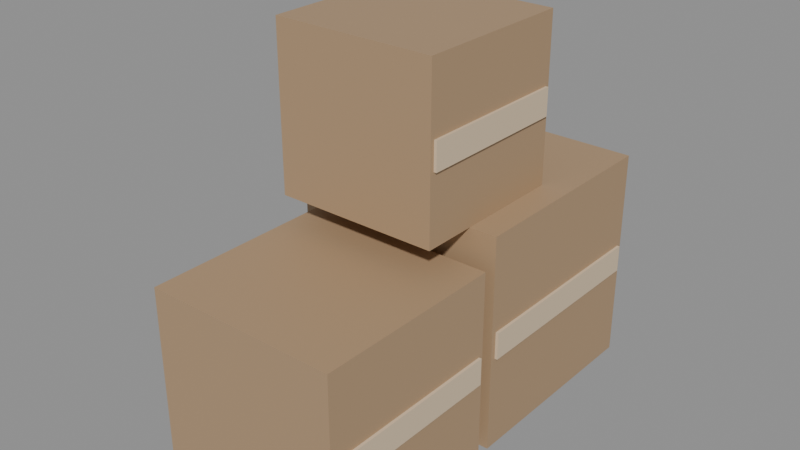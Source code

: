 # Source: SM_Prop_Crates.blend  (saved by Blender 5.3.31; exported with 4.5.12 LTS)
import bpy
from mathutils import Matrix  # noqa: F401  (used for matrix-valued properties, if any)

bpy.ops.wm.read_factory_settings(use_empty=True)
scene = bpy.context.scene
scene.name = 'Scene'

# ---- materials (node trees are filled in below, after node groups)
mat_wood = bpy.data.materials.new('Wood')
mat_wood.diffuse_color = (0.42, 0.28, 0.16, 1.0)
mat_woodlight = bpy.data.materials.new('WoodLight')
mat_woodlight.diffuse_color = (0.7, 0.55, 0.38, 1.0)
mat_metal = bpy.data.materials.new('Metal')
mat_metal.diffuse_color = (0.55, 0.56, 0.58, 1.0)
mat_metaldark = bpy.data.materials.new('MetalDark')
mat_metaldark.diffuse_color = (0.08, 0.08, 0.09, 1.0)
mat_plastic = bpy.data.materials.new('Plastic')
mat_plastic.diffuse_color = (0.06, 0.06, 0.07, 1.0)
mat_plasticwhite = bpy.data.materials.new('PlasticWhite')
mat_plasticwhite.diffuse_color = (0.85, 0.86, 0.87, 1.0)
mat_fabric = bpy.data.materials.new('Fabric')
mat_fabric.diffuse_color = (0.12, 0.18, 0.32, 1.0)
mat_fabricred = bpy.data.materials.new('FabricRed')
mat_fabricred.diffuse_color = (0.45, 0.07, 0.07, 1.0)
mat_concrete = bpy.data.materials.new('Concrete')
mat_concrete.diffuse_color = (0.55, 0.54, 0.52, 1.0)
mat_screen = bpy.data.materials.new('Screen')
mat_screen.diffuse_color = (0.02, 0.05, 0.12, 1.0)
mat_screenon = bpy.data.materials.new('ScreenOn')
mat_screenon.diffuse_color = (0.15, 0.45, 0.95, 1.0)
mat_glass = bpy.data.materials.new('Glass')
mat_glass.diffuse_color = (0.6, 0.75, 0.8, 1.0)
mat_leaf = bpy.data.materials.new('Leaf')
mat_leaf.diffuse_color = (0.12, 0.32, 0.1, 1.0)
mat_soil = bpy.data.materials.new('Soil')
mat_soil.diffuse_color = (0.18, 0.12, 0.08, 1.0)
mat_paintred = bpy.data.materials.new('PaintRed')
mat_paintred.diffuse_color = (0.75, 0.05, 0.04, 1.0)
mat_paintblue = bpy.data.materials.new('PaintBlue')
mat_paintblue.diffuse_color = (0.05, 0.2, 0.55, 1.0)
mat_paintyellow = bpy.data.materials.new('PaintYellow')
mat_paintyellow.diffuse_color = (0.95, 0.75, 0.1, 1.0)
mat_paintgreen = bpy.data.materials.new('PaintGreen')
mat_paintgreen.diffuse_color = (0.1, 0.35, 0.2, 1.0)
mat_paintorange = bpy.data.materials.new('PaintOrange')
mat_paintorange.diffuse_color = (1.0, 0.45, 0.08, 1.0)
mat_rubber = bpy.data.materials.new('Rubber')
mat_rubber.diffuse_color = (0.02, 0.02, 0.02, 1.0)
mat_paper = bpy.data.materials.new('Paper')
mat_paper.diffuse_color = (0.9, 0.88, 0.82, 1.0)
mat_ntnublue = bpy.data.materials.new('NTNUBlue')
mat_ntnublue.diffuse_color = (0.0, 0.25, 0.55, 1.0)

# ---- material node trees
mat_wood.use_nodes = True; mat_wood.node_tree.nodes.clear()
_N = mat_wood.node_tree.nodes; _L = mat_wood.node_tree.links
n0 = _N.new('ShaderNodeBsdfPrincipled'); n0.name = 'Principled BSDF'; n0.location = (-200, 100)
n0.inputs[0].default_value = (0.42, 0.28, 0.16, 1.0)
n0.inputs[2].default_value = 0.55
n0.inputs[10].default_value = 0.005
n1 = _N.new('ShaderNodeOutputMaterial'); n1.name = 'Material Output'; n1.location = (200, 100)
_L.new(n0.outputs[0], n1.inputs[0])
n1.is_active_output = True
mat_woodlight.use_nodes = True; mat_woodlight.node_tree.nodes.clear()
_N = mat_woodlight.node_tree.nodes; _L = mat_woodlight.node_tree.links
n0 = _N.new('ShaderNodeBsdfPrincipled'); n0.name = 'Principled BSDF'; n0.location = (-200, 100)
n0.inputs[0].default_value = (0.7, 0.55, 0.38, 1.0)
n0.inputs[2].default_value = 0.55
n0.inputs[10].default_value = 0.005
n1 = _N.new('ShaderNodeOutputMaterial'); n1.name = 'Material Output'; n1.location = (200, 100)
_L.new(n0.outputs[0], n1.inputs[0])
n1.is_active_output = True
mat_metal.use_nodes = True; mat_metal.node_tree.nodes.clear()
_N = mat_metal.node_tree.nodes; _L = mat_metal.node_tree.links
n0 = _N.new('ShaderNodeBsdfPrincipled'); n0.name = 'Principled BSDF'; n0.location = (-200, 100)
n0.inputs[0].default_value = (0.55, 0.56, 0.58, 1.0)
n0.inputs[1].default_value = 0.9
n0.inputs[2].default_value = 0.35
n0.inputs[10].default_value = 0.005
n1 = _N.new('ShaderNodeOutputMaterial'); n1.name = 'Material Output'; n1.location = (200, 100)
_L.new(n0.outputs[0], n1.inputs[0])
n1.is_active_output = True
mat_metaldark.use_nodes = True; mat_metaldark.node_tree.nodes.clear()
_N = mat_metaldark.node_tree.nodes; _L = mat_metaldark.node_tree.links
n0 = _N.new('ShaderNodeBsdfPrincipled'); n0.name = 'Principled BSDF'; n0.location = (-200, 100)
n0.inputs[0].default_value = (0.08, 0.08, 0.09, 1.0)
n0.inputs[1].default_value = 0.7
n0.inputs[10].default_value = 0.005
n1 = _N.new('ShaderNodeOutputMaterial'); n1.name = 'Material Output'; n1.location = (200, 100)
_L.new(n0.outputs[0], n1.inputs[0])
n1.is_active_output = True
mat_plastic.use_nodes = True; mat_plastic.node_tree.nodes.clear()
_N = mat_plastic.node_tree.nodes; _L = mat_plastic.node_tree.links
n0 = _N.new('ShaderNodeBsdfPrincipled'); n0.name = 'Principled BSDF'; n0.location = (-200, 100)
n0.inputs[0].default_value = (0.06, 0.06, 0.07, 1.0)
n0.inputs[2].default_value = 0.6
n0.inputs[10].default_value = 0.005
n1 = _N.new('ShaderNodeOutputMaterial'); n1.name = 'Material Output'; n1.location = (200, 100)
_L.new(n0.outputs[0], n1.inputs[0])
n1.is_active_output = True
mat_plasticwhite.use_nodes = True; mat_plasticwhite.node_tree.nodes.clear()
_N = mat_plasticwhite.node_tree.nodes; _L = mat_plasticwhite.node_tree.links
n0 = _N.new('ShaderNodeBsdfPrincipled'); n0.name = 'Principled BSDF'; n0.location = (-200, 100)
n0.inputs[0].default_value = (0.85, 0.86, 0.87, 1.0)
n0.inputs[10].default_value = 0.005
n1 = _N.new('ShaderNodeOutputMaterial'); n1.name = 'Material Output'; n1.location = (200, 100)
_L.new(n0.outputs[0], n1.inputs[0])
n1.is_active_output = True
mat_fabric.use_nodes = True; mat_fabric.node_tree.nodes.clear()
_N = mat_fabric.node_tree.nodes; _L = mat_fabric.node_tree.links
n0 = _N.new('ShaderNodeBsdfPrincipled'); n0.name = 'Principled BSDF'; n0.location = (-200, 100)
n0.inputs[0].default_value = (0.12, 0.18, 0.32, 1.0)
n0.inputs[2].default_value = 0.95
n0.inputs[10].default_value = 0.005
n1 = _N.new('ShaderNodeOutputMaterial'); n1.name = 'Material Output'; n1.location = (200, 100)
_L.new(n0.outputs[0], n1.inputs[0])
n1.is_active_output = True
mat_fabricred.use_nodes = True; mat_fabricred.node_tree.nodes.clear()
_N = mat_fabricred.node_tree.nodes; _L = mat_fabricred.node_tree.links
n0 = _N.new('ShaderNodeBsdfPrincipled'); n0.name = 'Principled BSDF'; n0.location = (-200, 100)
n0.inputs[0].default_value = (0.45, 0.07, 0.07, 1.0)
n0.inputs[2].default_value = 0.95
n0.inputs[10].default_value = 0.005
n1 = _N.new('ShaderNodeOutputMaterial'); n1.name = 'Material Output'; n1.location = (200, 100)
_L.new(n0.outputs[0], n1.inputs[0])
n1.is_active_output = True
mat_concrete.use_nodes = True; mat_concrete.node_tree.nodes.clear()
_N = mat_concrete.node_tree.nodes; _L = mat_concrete.node_tree.links
n0 = _N.new('ShaderNodeBsdfPrincipled'); n0.name = 'Principled BSDF'; n0.location = (-200, 100)
n0.inputs[0].default_value = (0.55, 0.54, 0.52, 1.0)
n0.inputs[2].default_value = 0.9
n0.inputs[10].default_value = 0.005
n1 = _N.new('ShaderNodeOutputMaterial'); n1.name = 'Material Output'; n1.location = (200, 100)
_L.new(n0.outputs[0], n1.inputs[0])
n1.is_active_output = True
mat_screen.use_nodes = True; mat_screen.node_tree.nodes.clear()
_N = mat_screen.node_tree.nodes; _L = mat_screen.node_tree.links
n0 = _N.new('ShaderNodeBsdfPrincipled'); n0.name = 'Principled BSDF'; n0.location = (-200, 100)
n0.inputs[0].default_value = (0.02, 0.05, 0.12, 1.0)
n0.inputs[1].default_value = 0.2
n0.inputs[2].default_value = 0.1
n0.inputs[10].default_value = 0.005
n1 = _N.new('ShaderNodeOutputMaterial'); n1.name = 'Material Output'; n1.location = (200, 100)
_L.new(n0.outputs[0], n1.inputs[0])
n1.is_active_output = True
mat_screenon.use_nodes = True; mat_screenon.node_tree.nodes.clear()
_N = mat_screenon.node_tree.nodes; _L = mat_screenon.node_tree.links
n0 = _N.new('ShaderNodeBsdfPrincipled'); n0.name = 'Principled BSDF'; n0.location = (-200, 100)
n0.inputs[0].default_value = (0.15, 0.45, 0.95, 1.0)
n0.inputs[2].default_value = 0.2
n0.inputs[10].default_value = 0.005
n1 = _N.new('ShaderNodeOutputMaterial'); n1.name = 'Material Output'; n1.location = (200, 100)
_L.new(n0.outputs[0], n1.inputs[0])
n1.is_active_output = True
mat_glass.use_nodes = True; mat_glass.node_tree.nodes.clear()
_N = mat_glass.node_tree.nodes; _L = mat_glass.node_tree.links
n0 = _N.new('ShaderNodeBsdfPrincipled'); n0.name = 'Principled BSDF'; n0.location = (-200, 100)
n0.inputs[0].default_value = (0.6, 0.75, 0.8, 1.0)
n0.inputs[1].default_value = 0.3
n0.inputs[2].default_value = 0.05
n0.inputs[10].default_value = 0.005
n1 = _N.new('ShaderNodeOutputMaterial'); n1.name = 'Material Output'; n1.location = (200, 100)
_L.new(n0.outputs[0], n1.inputs[0])
n1.is_active_output = True
mat_leaf.use_nodes = True; mat_leaf.node_tree.nodes.clear()
_N = mat_leaf.node_tree.nodes; _L = mat_leaf.node_tree.links
n0 = _N.new('ShaderNodeBsdfPrincipled'); n0.name = 'Principled BSDF'; n0.location = (-200, 100)
n0.inputs[0].default_value = (0.12, 0.32, 0.1, 1.0)
n0.inputs[2].default_value = 0.7
n0.inputs[10].default_value = 0.005
n1 = _N.new('ShaderNodeOutputMaterial'); n1.name = 'Material Output'; n1.location = (200, 100)
_L.new(n0.outputs[0], n1.inputs[0])
n1.is_active_output = True
mat_soil.use_nodes = True; mat_soil.node_tree.nodes.clear()
_N = mat_soil.node_tree.nodes; _L = mat_soil.node_tree.links
n0 = _N.new('ShaderNodeBsdfPrincipled'); n0.name = 'Principled BSDF'; n0.location = (-200, 100)
n0.inputs[0].default_value = (0.18, 0.12, 0.08, 1.0)
n0.inputs[2].default_value = 1.0
n0.inputs[10].default_value = 0.005
n1 = _N.new('ShaderNodeOutputMaterial'); n1.name = 'Material Output'; n1.location = (200, 100)
_L.new(n0.outputs[0], n1.inputs[0])
n1.is_active_output = True
mat_paintred.use_nodes = True; mat_paintred.node_tree.nodes.clear()
_N = mat_paintred.node_tree.nodes; _L = mat_paintred.node_tree.links
n0 = _N.new('ShaderNodeBsdfPrincipled'); n0.name = 'Principled BSDF'; n0.location = (-200, 100)
n0.inputs[0].default_value = (0.75, 0.05, 0.04, 1.0)
n0.inputs[2].default_value = 0.4
n0.inputs[10].default_value = 0.005
n1 = _N.new('ShaderNodeOutputMaterial'); n1.name = 'Material Output'; n1.location = (200, 100)
_L.new(n0.outputs[0], n1.inputs[0])
n1.is_active_output = True
mat_paintblue.use_nodes = True; mat_paintblue.node_tree.nodes.clear()
_N = mat_paintblue.node_tree.nodes; _L = mat_paintblue.node_tree.links
n0 = _N.new('ShaderNodeBsdfPrincipled'); n0.name = 'Principled BSDF'; n0.location = (-200, 100)
n0.inputs[0].default_value = (0.05, 0.2, 0.55, 1.0)
n0.inputs[2].default_value = 0.4
n0.inputs[10].default_value = 0.005
n1 = _N.new('ShaderNodeOutputMaterial'); n1.name = 'Material Output'; n1.location = (200, 100)
_L.new(n0.outputs[0], n1.inputs[0])
n1.is_active_output = True
mat_paintyellow.use_nodes = True; mat_paintyellow.node_tree.nodes.clear()
_N = mat_paintyellow.node_tree.nodes; _L = mat_paintyellow.node_tree.links
n0 = _N.new('ShaderNodeBsdfPrincipled'); n0.name = 'Principled BSDF'; n0.location = (-200, 100)
n0.inputs[0].default_value = (0.95, 0.75, 0.1, 1.0)
n0.inputs[2].default_value = 0.45
n0.inputs[10].default_value = 0.005
n1 = _N.new('ShaderNodeOutputMaterial'); n1.name = 'Material Output'; n1.location = (200, 100)
_L.new(n0.outputs[0], n1.inputs[0])
n1.is_active_output = True
mat_paintgreen.use_nodes = True; mat_paintgreen.node_tree.nodes.clear()
_N = mat_paintgreen.node_tree.nodes; _L = mat_paintgreen.node_tree.links
n0 = _N.new('ShaderNodeBsdfPrincipled'); n0.name = 'Principled BSDF'; n0.location = (-200, 100)
n0.inputs[0].default_value = (0.1, 0.35, 0.2, 1.0)
n0.inputs[2].default_value = 0.45
n0.inputs[10].default_value = 0.005
n1 = _N.new('ShaderNodeOutputMaterial'); n1.name = 'Material Output'; n1.location = (200, 100)
_L.new(n0.outputs[0], n1.inputs[0])
n1.is_active_output = True
mat_paintorange.use_nodes = True; mat_paintorange.node_tree.nodes.clear()
_N = mat_paintorange.node_tree.nodes; _L = mat_paintorange.node_tree.links
n0 = _N.new('ShaderNodeBsdfPrincipled'); n0.name = 'Principled BSDF'; n0.location = (-200, 100)
n0.inputs[0].default_value = (1.0, 0.45, 0.08, 1.0)
n0.inputs[2].default_value = 0.45
n0.inputs[10].default_value = 0.005
n1 = _N.new('ShaderNodeOutputMaterial'); n1.name = 'Material Output'; n1.location = (200, 100)
_L.new(n0.outputs[0], n1.inputs[0])
n1.is_active_output = True
mat_rubber.use_nodes = True; mat_rubber.node_tree.nodes.clear()
_N = mat_rubber.node_tree.nodes; _L = mat_rubber.node_tree.links
n0 = _N.new('ShaderNodeBsdfPrincipled'); n0.name = 'Principled BSDF'; n0.location = (-200, 100)
n0.inputs[0].default_value = (0.02, 0.02, 0.02, 1.0)
n0.inputs[2].default_value = 0.95
n0.inputs[10].default_value = 0.005
n1 = _N.new('ShaderNodeOutputMaterial'); n1.name = 'Material Output'; n1.location = (200, 100)
_L.new(n0.outputs[0], n1.inputs[0])
n1.is_active_output = True
mat_paper.use_nodes = True; mat_paper.node_tree.nodes.clear()
_N = mat_paper.node_tree.nodes; _L = mat_paper.node_tree.links
n0 = _N.new('ShaderNodeBsdfPrincipled'); n0.name = 'Principled BSDF'; n0.location = (-200, 100)
n0.inputs[0].default_value = (0.9, 0.88, 0.82, 1.0)
n0.inputs[2].default_value = 0.9
n0.inputs[10].default_value = 0.005
n1 = _N.new('ShaderNodeOutputMaterial'); n1.name = 'Material Output'; n1.location = (200, 100)
_L.new(n0.outputs[0], n1.inputs[0])
n1.is_active_output = True
mat_ntnublue.use_nodes = True; mat_ntnublue.node_tree.nodes.clear()
_N = mat_ntnublue.node_tree.nodes; _L = mat_ntnublue.node_tree.links
n0 = _N.new('ShaderNodeBsdfPrincipled'); n0.name = 'Principled BSDF'; n0.location = (-200, 100)
n0.inputs[0].default_value = (0.0, 0.25, 0.55, 1.0)
n0.inputs[2].default_value = 0.4
n0.inputs[10].default_value = 0.005
n1 = _N.new('ShaderNodeOutputMaterial'); n1.name = 'Material Output'; n1.location = (200, 100)
_L.new(n0.outputs[0], n1.inputs[0])
n1.is_active_output = True

# ---- meshes
me_sm_prop_crates = bpy.data.meshes.new('SM_Prop_Crates')
me_sm_prop_crates.from_pydata([(-0.4, 0.4, 0.0), (0.4, 0.4, 0.0), (0.4, -0.4, 0.0), (-0.4, -0.4, 0.0), (-0.4, 0.4, 0.8), (0.4, 0.4, 0.8), (0.4, -0.4, 0.8), (-0.4, -0.4, 0.8), (-0.41, 0.38, 0.35), (-0.39, 0.38, 0.35), (-0.39, -0.38, 0.35), (-0.41, -0.38, 0.35), (-0.41, 0.38, 0.45), (-0.39, 0.38, 0.45), (-0.39, -0.38, 0.45), (-0.41, -0.38, 0.45), (0.39, 0.38, 0.35), (0.41, 0.38, 0.35), (0.41, -0.38, 0.35), (0.39, -0.38, 0.35), (0.39, 0.38, 0.45), (0.41, 0.38, 0.45), (0.41, -0.38, 0.45), (0.39, -0.38, 0.45), (-0.3, -0.45, 0.0), (0.4, -0.45, 0.0), (0.4, -1.15, 0.0), (-0.3, -1.15, 0.0), (-0.3, -0.45, 0.7), (0.4, -0.45, 0.7), (0.4, -1.15, 0.7), (-0.3, -1.15, 0.7), (-0.31, -0.4675, 0.3), (-0.29, -0.4675, 0.3), (-0.29, -1.133, 0.3), (-0.31, -1.133, 0.3), (-0.31, -0.4675, 0.4), (-0.29, -0.4675, 0.4), (-0.29, -1.133, 0.4), (-0.31, -1.133, 0.4), (0.39, -0.4675, 0.3), (0.41, -0.4675, 0.3), (0.41, -1.133, 0.3), (0.39, -1.133, 0.3), (0.39, -0.4675, 0.4), (0.41, -0.4675, 0.4), (0.41, -1.133, 0.4), (0.39, -1.133, 0.4), (-0.3, 0.0, 0.8), (0.3, 0.0, 0.8), (0.3, -0.6, 0.8), (-0.3, -0.6, 0.8), (-0.3, 0.0, 1.4), (0.3, 0.0, 1.4), (0.3, -0.6, 1.4), (-0.3, -0.6, 1.4), (-0.31, -0.015, 1.05), (-0.29, -0.015, 1.05), (-0.29, -0.585, 1.05), (-0.31, -0.585, 1.05), (-0.31, -0.015, 1.15), (-0.29, -0.015, 1.15), (-0.29, -0.585, 1.15), (-0.31, -0.585, 1.15), (0.29, -0.015, 1.05), (0.31, -0.015, 1.05), (0.31, -0.585, 1.05), (0.29, -0.585, 1.05), (0.29, -0.015, 1.15), (0.31, -0.015, 1.15), (0.31, -0.585, 1.15), (0.29, -0.585, 1.15)], [], [(0, 1, 2, 3), (4, 7, 6, 5), (0, 4, 5, 1), (1, 5, 6, 2), (2, 6, 7, 3), (3, 7, 4, 0), (8, 9, 10, 11), (12, 15, 14, 13), (8, 12, 13, 9), (9, 13, 14, 10), (10, 14, 15, 11), (11, 15, 12, 8), (16, 17, 18, 19), (20, 23, 22, 21), (16, 20, 21, 17), (17, 21, 22, 18), (18, 22, 23, 19), (19, 23, 20, 16), (24, 25, 26, 27), (28, 31, 30, 29), (24, 28, 29, 25), (25, 29, 30, 26), (26, 30, 31, 27), (27, 31, 28, 24), (32, 33, 34, 35), (36, 39, 38, 37), (32, 36, 37, 33), (33, 37, 38, 34), (34, 38, 39, 35), (35, 39, 36, 32), (40, 41, 42, 43), (44, 47, 46, 45), (40, 44, 45, 41), (41, 45, 46, 42), (42, 46, 47, 43), (43, 47, 44, 40), (48, 49, 50, 51), (52, 55, 54, 53), (48, 52, 53, 49), (49, 53, 54, 50), (50, 54, 55, 51), (51, 55, 52, 48), (56, 57, 58, 59), (60, 63, 62, 61), (56, 60, 61, 57), (57, 61, 62, 58), (58, 62, 63, 59), (59, 63, 60, 56), (64, 65, 66, 67), (68, 71, 70, 69), (64, 68, 69, 65), (65, 69, 70, 66), (66, 70, 71, 67), (67, 71, 68, 64)])
me_sm_prop_crates.polygons.foreach_set('material_index', [0, 0, 0, 0, 0, 0, 1, 1, 1, 1, 1, 1, 1, 1, 1, 1, 1, 1, 0, 0, 0, 0, 0, 0, 1, 1, 1, 1, 1, 1, 1, 1, 1, 1, 1, 1, 0, 0, 0, 0, 0, 0, 1, 1, 1, 1, 1, 1, 1, 1, 1, 1, 1, 1])
_uv = me_sm_prop_crates.uv_layers.new(name='Float2')
_uv.uv.foreach_set('vector', [-0.2, 0.2, 0.2, 0.2, 0.2, -0.2, -0.2, -0.2, -0.2, 0.2, -0.2, -0.2, 0.2, -0.2, 0.2, 0.2, -0.2, 0.0, -0.2, 0.4, 0.2, 0.4, 0.2, 0.0, 0.2, 0.0, 0.2, 0.4, -0.2, 0.4, -0.2, 0.0, 0.2, 0.0, 0.2, 0.4, -0.2, 0.4, -0.2, 0.0, -0.2, 0.0, -0.2, 0.4, 0.2, 0.4, 0.2, 0.0, -0.205, 0.19, -0.195, 0.19, -0.195, -0.19, -0.205, -0.19, -0.205, 0.19, -0.205, -0.19, -0.195, -0.19, -0.195, 0.19, -0.205, 0.175, -0.205, 0.225, -0.195, 0.225, -0.195, 0.175, 0.19, 0.175, 0.19, 0.225, -0.19, 0.225, -0.19, 0.175, -0.195, 0.175, -0.195, 0.225, -0.205, 0.225, -0.205, 0.175, -0.19, 0.175, -0.19, 0.225, 0.19, 0.225, 0.19, 0.175, 0.195, 0.19, 0.205, 0.19, 0.205, -0.19, 0.195, -0.19, 0.195, 0.19, 0.195, -0.19, 0.205, -0.19, 0.205, 0.19, 0.195, 0.175, 0.195, 0.225, 0.205, 0.225, 0.205, 0.175, 0.19, 0.175, 0.19, 0.225, -0.19, 0.225, -0.19, 0.175, 0.205, 0.175, 0.205, 0.225, 0.195, 0.225, 0.195, 0.175, -0.19, 0.175, -0.19, 0.225, 0.19, 0.225, 0.19, 0.175, -0.15, -0.225, 0.2, -0.225, 0.2, -0.575, -0.15, -0.575, -0.15, -0.225, -0.15, -0.575, 0.2, -0.575, 0.2, -0.225, -0.15, 0.0, -0.15, 0.35, 0.2, 0.35, 0.2, 0.0, -0.225, 0.0, -0.225, 0.35, -0.575, 0.35, -0.575, 0.0, 0.2, 0.0, 0.2, 0.35, -0.15, 0.35, -0.15, 0.0, -0.575, 0.0, -0.575, 0.35, -0.225, 0.35, -0.225, 0.0, -0.155, -0.2338, -0.145, -0.2338, -0.145, -0.5663, -0.155, -0.5663, -0.155, -0.2338, -0.155, -0.5663, -0.145, -0.5663, -0.145, -0.2338, -0.155, 0.15, -0.155, 0.2, -0.145, 0.2, -0.145, 0.15, -0.2338, 0.15, -0.2338, 0.2, -0.5663, 0.2, -0.5663, 0.15, -0.145, 0.15, -0.145, 0.2, -0.155, 0.2, -0.155, 0.15, -0.5663, 0.15, -0.5663, 0.2, -0.2338, 0.2, -0.2338, 0.15, 0.195, -0.2338, 0.205, -0.2338, 0.205, -0.5663, 0.195, -0.5663, 0.195, -0.2338, 0.195, -0.5663, 0.205, -0.5663, 0.205, -0.2338, 0.195, 0.15, 0.195, 0.2, 0.205, 0.2, 0.205, 0.15, -0.2338, 0.15, -0.2338, 0.2, -0.5663, 0.2, -0.5663, 0.15, 0.205, 0.15, 0.205, 0.2, 0.195, 0.2, 0.195, 0.15, -0.5663, 0.15, -0.5663, 0.2, -0.2338, 0.2, -0.2338, 0.15, -0.15, 0.0, 0.15, 0.0, 0.15, -0.3, -0.15, -0.3, -0.15, 0.0, -0.15, -0.3, 0.15, -0.3, 0.15, 0.0, -0.15, 0.4, -0.15, 0.7, 0.15, 0.7, 0.15, 0.4, 0.0, 0.4, 0.0, 0.7, -0.3, 0.7, -0.3, 0.4, 0.15, 0.4, 0.15, 0.7, -0.15, 0.7, -0.15, 0.4, -0.3, 0.4, -0.3, 0.7, 0.0, 0.7, 0.0, 0.4, -0.155, -0.0075, -0.145, -0.0075, -0.145, -0.2925, -0.155, -0.2925, -0.155, -0.0075, -0.155, -0.2925, -0.145, -0.2925, -0.145, -0.0075, -0.155, 0.525, -0.155, 0.575, -0.145, 0.575, -0.145, 0.525, -0.0075, 0.525, -0.0075, 0.575, -0.2925, 0.575, -0.2925, 0.525, -0.145, 0.525, -0.145, 0.575, -0.155, 0.575, -0.155, 0.525, -0.2925, 0.525, -0.2925, 0.575, -0.0075, 0.575, -0.0075, 0.525, 0.145, -0.0075, 0.155, -0.0075, 0.155, -0.2925, 0.145, -0.2925, 0.145, -0.0075, 0.145, -0.2925, 0.155, -0.2925, 0.155, -0.0075, 0.145, 0.525, 0.145, 0.575, 0.155, 0.575, 0.155, 0.525, -0.0075, 0.525, -0.0075, 0.575, -0.2925, 0.575, -0.2925, 0.525, 0.155, 0.525, 0.155, 0.575, 0.145, 0.575, 0.145, 0.525, -0.2925, 0.525, -0.2925, 0.575, -0.0075, 0.575, -0.0075, 0.525])
me_sm_prop_crates.materials.append(mat_wood)
me_sm_prop_crates.materials.append(mat_woodlight)
me_sm_prop_crates.materials.append(mat_metal)
me_sm_prop_crates.materials.append(mat_metaldark)
me_sm_prop_crates.materials.append(mat_plastic)
me_sm_prop_crates.materials.append(mat_plasticwhite)
me_sm_prop_crates.materials.append(mat_fabric)
me_sm_prop_crates.materials.append(mat_fabricred)
me_sm_prop_crates.materials.append(mat_concrete)
me_sm_prop_crates.materials.append(mat_screen)
me_sm_prop_crates.materials.append(mat_screenon)
me_sm_prop_crates.materials.append(mat_glass)
me_sm_prop_crates.materials.append(mat_leaf)
me_sm_prop_crates.materials.append(mat_soil)
me_sm_prop_crates.materials.append(mat_paintred)
me_sm_prop_crates.materials.append(mat_paintblue)
me_sm_prop_crates.materials.append(mat_paintyellow)
me_sm_prop_crates.materials.append(mat_paintgreen)
me_sm_prop_crates.materials.append(mat_paintorange)
me_sm_prop_crates.materials.append(mat_rubber)
me_sm_prop_crates.materials.append(mat_paper)
me_sm_prop_crates.materials.append(mat_ntnublue)
me_sm_prop_crates.update()

# ---- objects
ob_sm_prop_crates = bpy.data.objects.new('SM_Prop_Crates', me_sm_prop_crates)

# ---- transforms, parenting, visibility, modifiers, constraints
ob_sm_prop_crates.location = (0.0, 0.0, 0.0)

# ---- collection membership
scene.collection.objects.link(ob_sm_prop_crates)

# ---- scene / render settings (as saved in the file)
scene.frame_start = 1; scene.frame_end = 250; scene.frame_set(1)
scene.render.engine = 'BLENDER_EEVEE_NEXT'
scene.render.bake_bias = 0.0
scene.render.bake_samples = 0
scene.render.compositor_device = 'GPU'
scene.eevee.use_volume_custom_range = False
scene.eevee.fast_gi_thickness_near = 0.1
scene.eevee.fast_gi_thickness_far = 0.0
scene.eevee.ray_tracing_options.screen_trace_thickness = 0.1
bpy.context.view_layer.update()

# ---- added for rendering (the .blend has no active camera and no usable light): camera, sun + grey world if the file has none
cam_auto = bpy.data.cameras.new('AutoCamera')
cam_auto.lens = 50.0
cam_auto.sensor_width = 36.0
cam_auto.clip_end = 1000.0
ob_auto_camera = bpy.data.objects.new('AutoCamera', cam_auto)
scene.collection.objects.link(ob_auto_camera)
ob_auto_camera.location = (2.07607, -2.86629, 2.36086)
ob_auto_camera.rotation_euler = (1.09748, -7.21219e-08, 0.694738)
scene.camera = ob_auto_camera
light_auto_sun = bpy.data.lights.new('AutoSun', 'SUN')
light_auto_sun.energy = 3.0
light_auto_sun.angle = 0.0523599
ob_auto_sun = bpy.data.objects.new('AutoSun', light_auto_sun)
scene.collection.objects.link(ob_auto_sun)
ob_auto_sun.rotation_euler = (0.872665, 0.174533, 0.523599)
if scene.world is None:
    world_auto = bpy.data.worlds.new('AutoWorld')
    world_auto.color = (0.3, 0.3, 0.3)
    scene.world = world_auto
bpy.context.view_layer.update()
